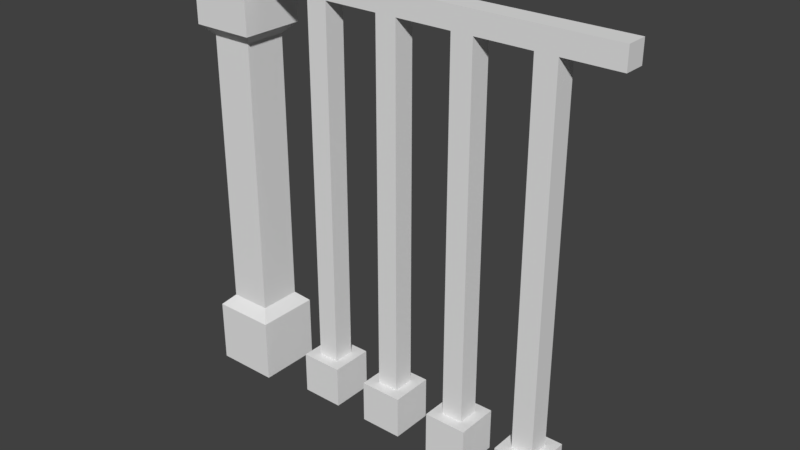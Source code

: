 # Source: Rail_0.2x1x1.blend  (saved by Blender 2.79.0; exported with 4.5.12 LTS)
import bpy
from mathutils import Matrix  # noqa: F401  (used for matrix-valued properties, if any)

bpy.ops.wm.read_factory_settings(use_empty=True)
scene = bpy.context.scene
scene.name = 'Scene'

# ---- collections
col_collection_1 = bpy.data.collections.new('Collection 1'); scene.collection.children.link(col_collection_1)

# ---- materials (node trees are filled in below, after node groups)
mat_metalgolden = bpy.data.materials.new('MetalGolden')
mat_metalgolden.alpha_threshold = 0.0
mat_metalgolden.use_transparent_shadow = False
mat_metalgolden.roughness = 0.5
mat_metalgolden.line_color = (0.0, 0.0, 0.0, 1.0)

# ---- material node trees

# ---- world
world_world = bpy.data.worlds.new('World'); scene.world = world_world
world_world.color = (0.05088, 0.05088, 0.05088)
world_world.use_sun_shadow = False
world_world.sun_shadow_jitter_overblur = 0.0
world_world.cycles.sampling_method = 'MANUAL'

# ---- meshes
me_rail_0_2x1x1 = bpy.data.meshes.new('Rail_0.2x1x1')
me_rail_0_2x1x1.from_pydata([(0.15, -7.699e-10, 0.025), (2.498e-08, -7.699e-10, 0.025), (1.843e-08, 5.787e-09, 0.175), (0.15, 5.787e-09, 0.175), (0.125, 0.175, 0.05), (0.025, 0.175, 0.05), (0.025, 0.175, 0.15), (0.125, 0.175, 0.15), (0.15, 0.15, 0.025), (-1.24e-07, 0.15, 0.025), (0.15, 0.15, 0.175), (6.313e-08, 0.15, 0.175), (2.498e-08, 1.0, 0.025), (1.843e-08, 1.0, 0.175), (0.125, 0.825, 0.05), (0.025, 0.825, 0.05), (0.025, 0.825, 0.15), (0.125, 0.825, 0.15), (0.15, 0.85, 0.025), (-1.24e-07, 0.85, 0.025), (0.15, 0.85, 0.175), (6.313e-08, 0.85, 0.175), (0.355, 6.557e-09, 0.15), (0.255, 6.557e-09, 0.15), (0.255, 2.186e-09, 0.05), (0.355, 2.186e-09, 0.05), (0.33, 0.1, 0.075), (0.28, 0.1, 0.075), (0.28, 0.1, 0.125), (0.33, 0.1, 0.125), (0.355, 0.1, 0.05), (0.255, 0.1, 0.05), (0.355, 0.1, 0.15), (0.255, 0.1, 0.15), (0.535, 6.557e-09, 0.15), (0.435, 6.557e-09, 0.15), (0.435, 2.186e-09, 0.05), (0.535, 2.186e-09, 0.05), (0.51, 0.1, 0.075), (0.46, 0.1, 0.075), (0.46, 0.1, 0.125), (0.51, 0.1, 0.125), (0.535, 0.1, 0.05), (0.435, 0.1, 0.05), (0.535, 0.1, 0.15), (0.435, 0.1, 0.15), (0.715, 6.557e-09, 0.15), (0.615, 6.557e-09, 0.15), (0.615, 2.186e-09, 0.05), (0.715, 2.186e-09, 0.05), (0.69, 0.1, 0.075), (0.64, 0.1, 0.075), (0.64, 0.1, 0.125), (0.69, 0.1, 0.125), (0.715, 0.1, 0.05), (0.615, 0.1, 0.05), (0.715, 0.1, 0.15), (0.615, 0.1, 0.15), (0.895, 6.557e-09, 0.15), (0.795, 6.557e-09, 0.15), (0.795, 2.186e-09, 0.05), (0.895, 2.186e-09, 0.05), (0.87, 0.1, 0.075), (0.82, 0.1, 0.075), (0.82, 0.1, 0.125), (0.87, 0.1, 0.125), (0.895, 0.1, 0.05), (0.795, 0.1, 0.05), (0.895, 0.1, 0.15), (0.795, 0.1, 0.15), (0.15, 1.0, 0.175), (0.15, 1.0, 0.025), (0.15, 1.0, 0.125), (0.15, 1.0, 0.075), (0.15, 0.95, 0.075), (0.15, 0.95, 0.125), (1.0, 1.0, 0.075), (1.0, 0.95, 0.075), (1.0, 0.95, 0.125), (1.0, 1.0, 0.125), (0.33, 0.95, 0.075), (0.28, 0.95, 0.075), (0.33, 0.95, 0.125), (0.28, 0.95, 0.125), (0.51, 0.95, 0.075), (0.46, 0.95, 0.075), (0.51, 0.95, 0.125), (0.46, 0.95, 0.125), (0.69, 0.95, 0.075), (0.64, 0.95, 0.075), (0.69, 0.95, 0.125), (0.64, 0.95, 0.125), (0.87, 0.95, 0.075), (0.82, 0.95, 0.075), (0.87, 0.95, 0.125), (0.82, 0.95, 0.125)], [], [(0, 3, 2, 1), (17, 16, 6, 7), (0, 1, 9, 8), (1, 2, 11, 9), (2, 3, 10, 11), (8, 10, 3, 0), (4, 8, 9, 5), (7, 10, 8, 4), (5, 9, 11, 6), (6, 11, 10, 7), (14, 17, 7, 4), (25, 22, 23, 24), (16, 15, 5, 6), (71, 12, 13, 70), (25, 24, 31, 30), (71, 18, 19, 12), (12, 19, 21, 13), (13, 21, 20, 70), (18, 71, 70, 20), (14, 15, 19, 18), (17, 14, 18, 20), (15, 16, 21, 19), (16, 17, 20, 21), (23, 22, 32, 33), (24, 23, 33, 31), (15, 14, 4, 5), (30, 32, 22, 25), (26, 30, 31, 27), (29, 32, 30, 26), (27, 31, 33, 28), (28, 33, 32, 29), (37, 34, 35, 36), (37, 36, 43, 42), (35, 34, 44, 45), (36, 35, 45, 43), (42, 44, 34, 37), (38, 42, 43, 39), (41, 44, 42, 38), (39, 43, 45, 40), (40, 45, 44, 41), (49, 46, 47, 48), (49, 48, 55, 54), (47, 46, 56, 57), (48, 47, 57, 55), (54, 56, 46, 49), (50, 54, 55, 51), (53, 56, 54, 50), (51, 55, 57, 52), (52, 57, 56, 53), (61, 58, 59, 60), (61, 60, 67, 66), (59, 58, 68, 69), (60, 59, 69, 67), (66, 68, 58, 61), (62, 66, 67, 63), (65, 68, 66, 62), (63, 67, 69, 64), (64, 69, 68, 65), (72, 73, 74, 75), (79, 78, 77, 76), (74, 77, 78, 75), (75, 78, 79, 72), (73, 76, 77, 74), (72, 79, 76, 73), (64, 65, 94, 95), (27, 28, 83, 81), (39, 40, 87, 85), (51, 52, 91, 89), (80, 81, 83, 82), (26, 27, 81, 80), (28, 29, 82, 83), (29, 26, 80, 82), (84, 85, 87, 86), (88, 89, 91, 90), (92, 93, 95, 94), (52, 53, 90, 91), (62, 63, 93, 92), (40, 41, 86, 87), (50, 51, 89, 88), (38, 39, 85, 84), (65, 62, 92, 94), (53, 50, 88, 90), (41, 38, 84, 86), (63, 64, 95, 93)])
_uv = me_rail_0_2x1x1.uv_layers.new(name='UVMap')
_uv.uv.foreach_set('vector', [0.1919, 0.2863, 0.314, 0.2863, 0.314, 0.3755, 0.1919, 0.3755, 0.4564, 0.3607, 0.4564, 0.3012, 0.9852, 0.3012, 0.9852, 0.3607, 0.1716, 0.108, 0.1716, 0.01885, 0.2936, 0.01884, 0.2936, 0.108, 0.9852, 0.1972, 0.9852, 0.2863, 0.8632, 0.2863, 0.8632, 0.1972, 0.1716, 0.4647, 0.2936, 0.4647, 0.2936, 0.5538, 0.1716, 0.5538, 0.2936, 0.108, 0.2936, 0.1972, 0.1716, 0.1972, 0.1716, 0.108, 0.314, 0.09315, 0.2936, 0.108, 0.2936, 0.01884, 0.314, 0.03371, 0.314, 0.1823, 0.2936, 0.1972, 0.2936, 0.108, 0.314, 0.1229, 0.8429, 0.212, 0.8632, 0.1972, 0.8632, 0.2863, 0.8429, 0.2715, 0.1716, 0.3458, 0.1919, 0.3607, 0.06989, 0.3607, 0.09023, 0.3458, 0.8429, 0.1229, 0.8429, 0.1823, 0.314, 0.1823, 0.314, 0.1229, 0.09023, 0.435, 0.09023, 0.3755, 0.1716, 0.3755, 0.1716, 0.435, 0.314, 0.2715, 0.314, 0.212, 0.8429, 0.212, 0.8429, 0.2715, 0.1716, 0.4647, 0.1716, 0.3755, 0.2936, 0.3755, 0.2936, 0.4647, 0.1716, 0.2863, 0.09023, 0.2863, 0.09023, 0.2269, 0.1716, 0.2269, 0.9852, 0.108, 0.8632, 0.108, 0.8632, 0.01884, 0.9852, 0.01884, 0.1716, 0.1972, 0.2936, 0.1972, 0.2936, 0.2863, 0.1716, 0.2863, 0.314, 0.2863, 0.436, 0.2863, 0.436, 0.3755, 0.314, 0.3755, 0.8632, 0.108, 0.9852, 0.108, 0.9852, 0.1972, 0.8632, 0.1972, 0.8429, 0.09315, 0.8429, 0.03371, 0.8632, 0.01884, 0.8632, 0.108, 0.8429, 0.1823, 0.8429, 0.1229, 0.8632, 0.108, 0.8632, 0.1972, 0.314, 0.212, 0.314, 0.2715, 0.2936, 0.2863, 0.2936, 0.1972, 0.4564, 0.3012, 0.4564, 0.3607, 0.436, 0.3755, 0.436, 0.2863, 0.2123, 0.6727, 0.1309, 0.6727, 0.1309, 0.6133, 0.2123, 0.6133, 0.1309, 0.5538, 0.1309, 0.6133, 0.04955, 0.6133, 0.04955, 0.5538, 0.8429, 0.03371, 0.8429, 0.09315, 0.314, 0.09315, 0.314, 0.03371, 0.2123, 0.6727, 0.2936, 0.6727, 0.2936, 0.7322, 0.2123, 0.7322, 0.1513, 0.5984, 0.1309, 0.6133, 0.1309, 0.5538, 0.1513, 0.5687, 0.1919, 0.5984, 0.2123, 0.6133, 0.1309, 0.6133, 0.1513, 0.5984, 0.1513, 0.5687, 0.1309, 0.5538, 0.2123, 0.5538, 0.1919, 0.5687, 0.1919, 0.5687, 0.2123, 0.5538, 0.2123, 0.6133, 0.1919, 0.5984, 0.09023, 0.1377, 0.1716, 0.1377, 0.1716, 0.1972, 0.09023, 0.1972, 0.1309, 0.6727, 0.04955, 0.6727, 0.04955, 0.6133, 0.1309, 0.6133, 0.2123, 0.6133, 0.2936, 0.6133, 0.2936, 0.6727, 0.2123, 0.6727, 0.1106, 0.2863, 0.1106, 0.3458, 0.02921, 0.3458, 0.02921, 0.2863, 0.09023, 0.2566, 0.008866, 0.2566, 0.008866, 0.1972, 0.09023, 0.1972, 0.1309, 0.3309, 0.1106, 0.3458, 0.1106, 0.2863, 0.1309, 0.3012, 0.1716, 0.3309, 0.1919, 0.3458, 0.1106, 0.3458, 0.1309, 0.3309, 0.1309, 0.3012, 0.1106, 0.2863, 0.1919, 0.2863, 0.1716, 0.3012, 0.1716, 0.3012, 0.1919, 0.2863, 0.1919, 0.3458, 0.1716, 0.3309, 0.008866, 0.07829, 0.008866, 0.01884, 0.09023, 0.01884, 0.09023, 0.07829, 0.09023, 0.5538, 0.008866, 0.5538, 0.008866, 0.4944, 0.09023, 0.4944, 0.09023, 0.07829, 0.1716, 0.07829, 0.1716, 0.1377, 0.09023, 0.1377, 0.09023, 0.1377, 0.09023, 0.1972, 0.008866, 0.1972, 0.008866, 0.1377, 0.008865, 0.3755, 0.09023, 0.3755, 0.09023, 0.435, 0.008865, 0.435, 0.2326, 0.5984, 0.2123, 0.6133, 0.2123, 0.5538, 0.2326, 0.5687, 0.2733, 0.5984, 0.2936, 0.6133, 0.2123, 0.6133, 0.2326, 0.5984, 0.2326, 0.5687, 0.2123, 0.5538, 0.2936, 0.5538, 0.2733, 0.5687, 0.2733, 0.5687, 0.2936, 0.5538, 0.2936, 0.6133, 0.2733, 0.5984, 0.09023, 0.01884, 0.1716, 0.01884, 0.1716, 0.07829, 0.09023, 0.07829, 0.2123, 0.7322, 0.1309, 0.7322, 0.1309, 0.6727, 0.2123, 0.6727, 0.09023, 0.4944, 0.1716, 0.4944, 0.1716, 0.5538, 0.09023, 0.5538, 0.09023, 0.07829, 0.09023, 0.1377, 0.008866, 0.1377, 0.008866, 0.07829, 0.008865, 0.435, 0.09023, 0.435, 0.09023, 0.4944, 0.008865, 0.4944, 0.1513, 0.4498, 0.1716, 0.435, 0.1716, 0.4944, 0.1513, 0.4795, 0.1106, 0.4498, 0.09023, 0.435, 0.1716, 0.435, 0.1513, 0.4498, 0.1513, 0.4795, 0.1716, 0.4944, 0.09023, 0.4944, 0.1106, 0.4795, 0.1106, 0.4795, 0.09023, 0.4944, 0.09023, 0.435, 0.1106, 0.4498, 0.02921, 0.3755, 0.02921, 0.3458, 0.06989, 0.3458, 0.06989, 0.3755, 0.09023, 0.7025, 0.04955, 0.7025, 0.04955, 0.6727, 0.09023, 0.6727, 0.2936, 0.8511, 0.9852, 0.8511, 0.9852, 0.8808, 0.2936, 0.8808, 0.2936, 0.9105, 0.9852, 0.9105, 0.9852, 0.9402, 0.2936, 0.9402, 0.2936, 0.9402, 0.9852, 0.9402, 0.9852, 0.97, 0.2936, 0.97, 0.9852, 0.435, 0.2936, 0.435, 0.2936, 0.4052, 0.9852, 0.4052, 0.9852, 0.5836, 0.9852, 0.6133, 0.2936, 0.6133, 0.2936, 0.5836, 0.9852, 0.7619, 0.9852, 0.7916, 0.2936, 0.7916, 0.2936, 0.7619, 0.2936, 0.6727, 0.2936, 0.643, 0.9852, 0.643, 0.9852, 0.6727, 0.2936, 0.643, 0.2936, 0.6133, 0.9852, 0.6133, 0.9852, 0.643, 0.1309, 0.2269, 0.1309, 0.1972, 0.1716, 0.1972, 0.1716, 0.2269, 0.2936, 0.4052, 0.2936, 0.3755, 0.9852, 0.3755, 0.9852, 0.4052, 0.9852, 0.5538, 0.9852, 0.5836, 0.2936, 0.5836, 0.2936, 0.5538, 0.9852, 0.7322, 0.9852, 0.7619, 0.2936, 0.7619, 0.2936, 0.7322, 0.1309, 0.1972, 0.1309, 0.2269, 0.09023, 0.2269, 0.09023, 0.1972, 0.1309, 0.6727, 0.1309, 0.7025, 0.09023, 0.7025, 0.09023, 0.6727, 0.04955, 0.2566, 0.09023, 0.2566, 0.09023, 0.2863, 0.04955, 0.2863, 0.9852, 0.8213, 0.9852, 0.8511, 0.2936, 0.8511, 0.2936, 0.8213, 0.2936, 0.4647, 0.2936, 0.435, 0.9852, 0.435, 0.9852, 0.4647, 0.9852, 0.5241, 0.9852, 0.5538, 0.2936, 0.5538, 0.2936, 0.5241, 0.2936, 0.4944, 0.2936, 0.4647, 0.9852, 0.4647, 0.9852, 0.4944, 0.9852, 0.4944, 0.9852, 0.5241, 0.2936, 0.5241, 0.2936, 0.4944, 0.9852, 0.6727, 0.9852, 0.7025, 0.2936, 0.7025, 0.2936, 0.6727, 0.9852, 0.7025, 0.9852, 0.7322, 0.2936, 0.7322, 0.2936, 0.7025, 0.2936, 0.9105, 0.2936, 0.8808, 0.9852, 0.8808, 0.9852, 0.9105, 0.9852, 0.7916, 0.9852, 0.8213, 0.2936, 0.8213, 0.2936, 0.7916])
me_rail_0_2x1x1.materials.append(mat_metalgolden)
me_rail_0_2x1x1.use_remesh_preserve_volume = False
me_rail_0_2x1x1.use_remesh_preserve_attributes = False
me_rail_0_2x1x1.use_mirror_vertex_groups = False
me_rail_0_2x1x1.update()

# ---- objects
ob_rail_0_2x1x1 = bpy.data.objects.new('Rail_0.2x1x1', me_rail_0_2x1x1)

# ---- transforms, parenting, visibility, modifiers, constraints
ob_rail_0_2x1x1.location = (0.0, 0.0, 0.0)
ob_rail_0_2x1x1.rotation_euler = (1.571, 0.0, 0.0)
ob_rail_0_2x1x1.lock_rotations_4d = False
ob_rail_0_2x1x1.empty_display_type = 'ARROWS'
ob_rail_0_2x1x1.lineart.crease_threshold = 0.0

# ---- collection membership
col_collection_1.objects.link(ob_rail_0_2x1x1)

# ---- scene / render settings (as saved in the file)
scene.frame_start = 1; scene.frame_end = 250; scene.frame_set(79)
scene.render.engine = 'BLENDER_EEVEE_NEXT'
scene.render.resolution_percentage = 50
scene.render.dither_intensity = 0.0
scene.cycles.use_denoising = False
scene.cycles.samples = 128
scene.cycles.sampling_pattern = 'TABULATED_SOBOL'
scene.cycles.use_adaptive_sampling = False
scene.cycles.use_light_tree = False
scene.cycles.blur_glossy = 0.0
scene.cycles.sample_clamp_indirect = 0.0
scene.view_settings.view_transform = 'Standard'
bpy.context.view_layer.update()

# ---- added for rendering (the .blend has no active camera and no usable light): camera, sun
cam_auto = bpy.data.cameras.new('AutoCamera')
cam_auto.lens = 50.0
cam_auto.sensor_width = 36.0
cam_auto.clip_end = 1000.0
ob_auto_camera = bpy.data.objects.new('AutoCamera', cam_auto)
scene.collection.objects.link(ob_auto_camera)
ob_auto_camera.location = (1.8158, -1.67897, 1.55264)
ob_auto_camera.rotation_euler = (1.09748, -7.21219e-08, 0.694738)
scene.camera = ob_auto_camera
light_auto_sun = bpy.data.lights.new('AutoSun', 'SUN')
light_auto_sun.energy = 3.0
light_auto_sun.angle = 0.0523599
ob_auto_sun = bpy.data.objects.new('AutoSun', light_auto_sun)
scene.collection.objects.link(ob_auto_sun)
ob_auto_sun.rotation_euler = (0.872665, 0.174533, 0.523599)
bpy.context.view_layer.update()
